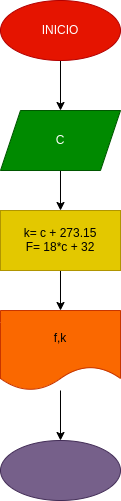

The diagram above was exported from draw.io. Its source (the exported page's mxGraphModel, read from the mxfile embedded in the PNG):
<mxGraphModel dx="649" dy="472" grid="1" gridSize="10" guides="1" tooltips="1" connect="1" arrows="1" fold="1" page="1" pageScale="1" pageWidth="827" pageHeight="1169" math="0" shadow="0">
  <root>
    <mxCell id="0" />
    <mxCell id="1" parent="0" />
    <mxCell id="4" value="" style="edgeStyle=none;html=1;" edge="1" parent="1" source="2" target="3">
      <mxGeometry relative="1" as="geometry" />
    </mxCell>
    <mxCell id="2" value="INICIO" style="ellipse;whiteSpace=wrap;html=1;fillColor=#e51400;fontColor=#ffffff;strokeColor=#B20000;" vertex="1" parent="1">
      <mxGeometry x="250" y="20" width="120" height="60" as="geometry" />
    </mxCell>
    <mxCell id="9" value="" style="edgeStyle=none;html=1;" edge="1" parent="1" source="3" target="8">
      <mxGeometry relative="1" as="geometry" />
    </mxCell>
    <mxCell id="3" value="C" style="shape=parallelogram;perimeter=parallelogramPerimeter;whiteSpace=wrap;html=1;fixedSize=1;fillColor=#008a00;fontColor=#ffffff;strokeColor=#005700;" vertex="1" parent="1">
      <mxGeometry x="250" y="130" width="120" height="60" as="geometry" />
    </mxCell>
    <mxCell id="11" value="" style="edgeStyle=none;html=1;" edge="1" parent="1" source="8" target="10">
      <mxGeometry relative="1" as="geometry" />
    </mxCell>
    <mxCell id="8" value="k= c + 273.15&lt;br&gt;F= 18*c + 32" style="whiteSpace=wrap;html=1;fillColor=#e3c800;fontColor=#000000;strokeColor=#B09500;" vertex="1" parent="1">
      <mxGeometry x="250" y="230" width="120" height="60" as="geometry" />
    </mxCell>
    <mxCell id="13" value="" style="edgeStyle=none;html=1;" edge="1" parent="1" source="10" target="12">
      <mxGeometry relative="1" as="geometry" />
    </mxCell>
    <mxCell id="10" value="f,k" style="shape=document;whiteSpace=wrap;html=1;boundedLbl=1;fillColor=#fa6800;strokeColor=#C73500;fontColor=#000000;" vertex="1" parent="1">
      <mxGeometry x="250" y="330" width="120" height="80" as="geometry" />
    </mxCell>
    <mxCell id="12" value="" style="ellipse;whiteSpace=wrap;html=1;fillColor=#76608a;strokeColor=#432D57;fontColor=#ffffff;" vertex="1" parent="1">
      <mxGeometry x="250" y="460" width="120" height="60" as="geometry" />
    </mxCell>
  </root>
</mxGraphModel>